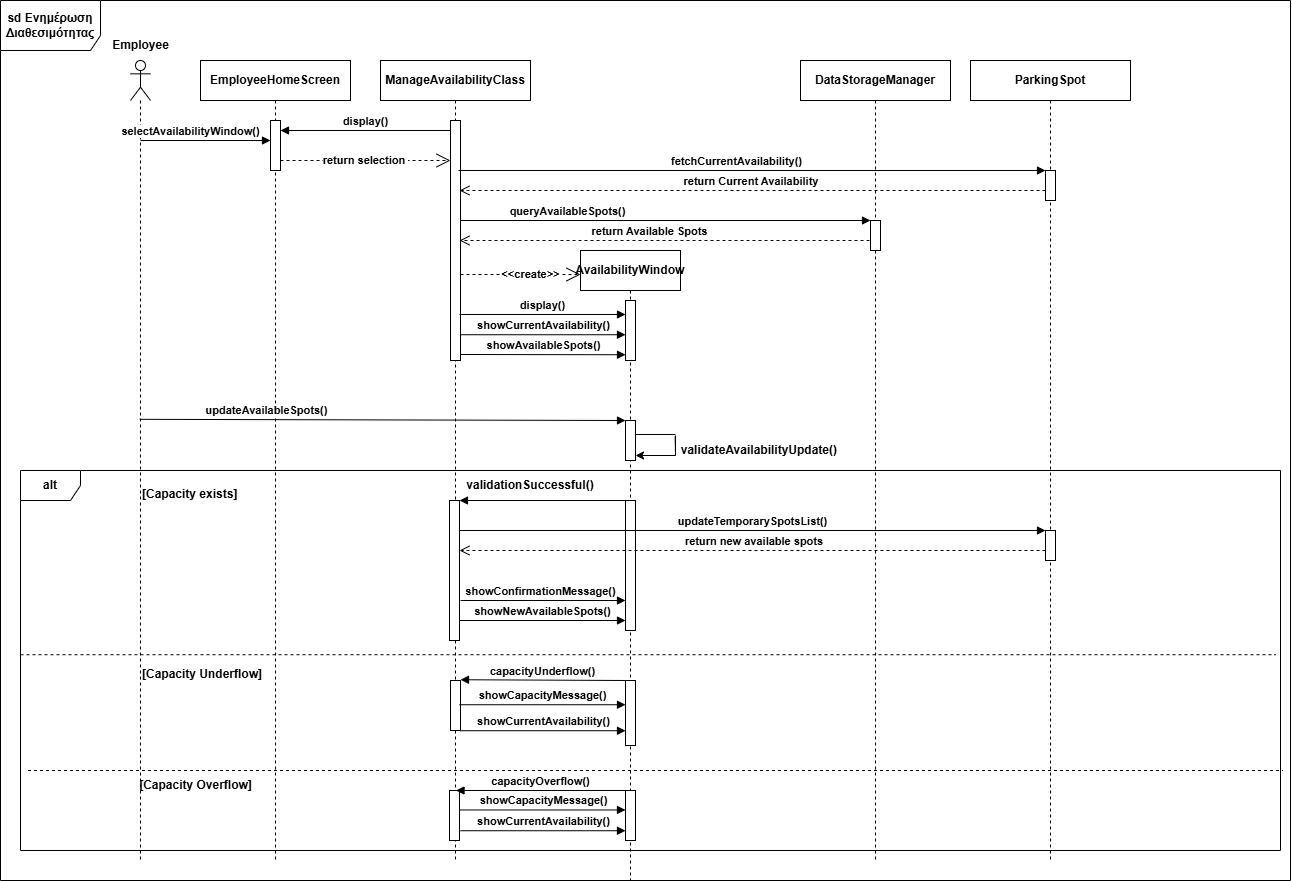

The diagram above was exported from draw.io. Its source (the exported page's mxGraphModel, read from the mxfile embedded in the PNG):
<mxGraphModel dx="3235" dy="2493" grid="1" gridSize="10" guides="1" tooltips="1" connect="1" arrows="1" fold="1" page="1" pageScale="1" pageWidth="1100" pageHeight="1500" math="0" shadow="0">
  <root>
    <mxCell id="0" />
    <mxCell id="1" parent="0" />
    <mxCell id="P76pTYwtXylt1sZu2hkd-1" value="" style="shape=umlLifeline;perimeter=lifelinePerimeter;whiteSpace=wrap;html=1;container=1;dropTarget=0;collapsible=0;recursiveResize=0;outlineConnect=0;portConstraint=eastwest;newEdgeStyle={&quot;curved&quot;:0,&quot;rounded&quot;:0};participant=umlActor;fontStyle=1" parent="1" vertex="1">
      <mxGeometry x="50" y="40" width="20" height="800" as="geometry" />
    </mxCell>
    <mxCell id="P76pTYwtXylt1sZu2hkd-2" value="Employee" style="text;html=1;align=center;verticalAlign=middle;resizable=0;points=[];autosize=1;strokeColor=none;fillColor=none;fontStyle=1" parent="1" vertex="1">
      <mxGeometry x="20" y="10" width="80" height="30" as="geometry" />
    </mxCell>
    <mxCell id="P76pTYwtXylt1sZu2hkd-3" value="EmployeeHomeScreen" style="shape=umlLifeline;perimeter=lifelinePerimeter;whiteSpace=wrap;html=1;container=1;dropTarget=0;collapsible=0;recursiveResize=0;outlineConnect=0;portConstraint=eastwest;newEdgeStyle={&quot;curved&quot;:0,&quot;rounded&quot;:0};fontStyle=1" parent="1" vertex="1">
      <mxGeometry x="120" y="40" width="150" height="800" as="geometry" />
    </mxCell>
    <mxCell id="P76pTYwtXylt1sZu2hkd-8" value="" style="html=1;points=[[0,0,0,0,5],[0,1,0,0,-5],[1,0,0,0,5],[1,1,0,0,-5]];perimeter=orthogonalPerimeter;outlineConnect=0;targetShapes=umlLifeline;portConstraint=eastwest;newEdgeStyle={&quot;curved&quot;:0,&quot;rounded&quot;:0};fontStyle=1" parent="P76pTYwtXylt1sZu2hkd-3" vertex="1">
      <mxGeometry x="70" y="60" width="10" height="50" as="geometry" />
    </mxCell>
    <mxCell id="P76pTYwtXylt1sZu2hkd-5" value="ManageAvailabilityClass" style="shape=umlLifeline;perimeter=lifelinePerimeter;whiteSpace=wrap;html=1;container=1;dropTarget=0;collapsible=0;recursiveResize=0;outlineConnect=0;portConstraint=eastwest;newEdgeStyle={&quot;curved&quot;:0,&quot;rounded&quot;:0};fontStyle=1" parent="1" vertex="1">
      <mxGeometry x="300" y="40" width="150" height="800" as="geometry" />
    </mxCell>
    <mxCell id="P76pTYwtXylt1sZu2hkd-15" value="" style="html=1;points=[[0,0,0,0,5],[0,1,0,0,-5],[1,0,0,0,5],[1,1,0,0,-5]];perimeter=orthogonalPerimeter;outlineConnect=0;targetShapes=umlLifeline;portConstraint=eastwest;newEdgeStyle={&quot;curved&quot;:0,&quot;rounded&quot;:0};fontStyle=1" parent="P76pTYwtXylt1sZu2hkd-5" vertex="1">
      <mxGeometry x="70" y="60" width="10" height="240" as="geometry" />
    </mxCell>
    <mxCell id="BHLW5B1iUqA4CbOPvWDS-1" value="&lt;b&gt;display()&lt;/b&gt;" style="html=1;verticalAlign=bottom;endArrow=block;curved=0;rounded=0;" parent="P76pTYwtXylt1sZu2hkd-5" source="P76pTYwtXylt1sZu2hkd-15" edge="1">
      <mxGeometry width="80" relative="1" as="geometry">
        <mxPoint x="-20" y="70" as="sourcePoint" />
        <mxPoint x="-100" y="70" as="targetPoint" />
      </mxGeometry>
    </mxCell>
    <mxCell id="P76pTYwtXylt1sZu2hkd-6" value="DataStorageManager" style="shape=umlLifeline;perimeter=lifelinePerimeter;whiteSpace=wrap;html=1;container=1;dropTarget=0;collapsible=0;recursiveResize=0;outlineConnect=0;portConstraint=eastwest;newEdgeStyle={&quot;curved&quot;:0,&quot;rounded&quot;:0};fontStyle=1" parent="1" vertex="1">
      <mxGeometry x="720" y="40" width="150" height="800" as="geometry" />
    </mxCell>
    <mxCell id="P76pTYwtXylt1sZu2hkd-9" value="selectAvailabilityWindow()" style="html=1;verticalAlign=bottom;endArrow=block;curved=0;rounded=0;endFill=1;fontStyle=1" parent="1" edge="1">
      <mxGeometry x="-0.2308" width="80" relative="1" as="geometry">
        <mxPoint x="60" y="120" as="sourcePoint" />
        <mxPoint x="190" y="120" as="targetPoint" />
        <mxPoint as="offset" />
      </mxGeometry>
    </mxCell>
    <mxCell id="P76pTYwtXylt1sZu2hkd-17" value="fetchCurrentAvailability()" style="html=1;verticalAlign=bottom;endArrow=block;curved=0;rounded=0;endFill=1;fontStyle=1" parent="1" edge="1">
      <mxGeometry x="-0.0526" width="80" relative="1" as="geometry">
        <mxPoint x="378" y="150" as="sourcePoint" />
        <mxPoint x="965" y="150" as="targetPoint" />
        <mxPoint as="offset" />
      </mxGeometry>
    </mxCell>
    <mxCell id="P76pTYwtXylt1sZu2hkd-18" value="return Current Availability&amp;nbsp;" style="html=1;verticalAlign=bottom;endArrow=open;dashed=1;endSize=8;curved=0;rounded=0;fontStyle=1" parent="1" source="P76pTYwtXylt1sZu2hkd-113" edge="1">
      <mxGeometry relative="1" as="geometry">
        <mxPoint x="973.5000000000005" y="170" as="sourcePoint" />
        <mxPoint x="379" y="170" as="targetPoint" />
      </mxGeometry>
    </mxCell>
    <mxCell id="P76pTYwtXylt1sZu2hkd-19" value="queryAvailableSpots()" style="html=1;verticalAlign=bottom;endArrow=block;curved=0;rounded=0;strokeColor=#000000;fontStyle=1" parent="1" edge="1">
      <mxGeometry x="-0.4692" width="80" relative="1" as="geometry">
        <mxPoint x="380" y="200" as="sourcePoint" />
        <mxPoint x="790" y="200" as="targetPoint" />
        <mxPoint x="-1" as="offset" />
      </mxGeometry>
    </mxCell>
    <mxCell id="P76pTYwtXylt1sZu2hkd-70" value="updateAvailableSpots()" style="html=1;verticalAlign=bottom;endArrow=block;curved=0;rounded=0;fontStyle=1" parent="1" target="wVjc7OmrSXRwvTV0PbHp-2" edge="1">
      <mxGeometry x="-0.4806" width="80" relative="1" as="geometry">
        <mxPoint x="59.32352941176464" y="398.81999999999994" as="sourcePoint" />
        <mxPoint x="530" y="399" as="targetPoint" />
        <mxPoint as="offset" />
      </mxGeometry>
    </mxCell>
    <mxCell id="P76pTYwtXylt1sZu2hkd-16" value="" style="html=1;points=[[0,0,0,0,5],[0,1,0,0,-5],[1,0,0,0,5],[1,1,0,0,-5]];perimeter=orthogonalPerimeter;outlineConnect=0;targetShapes=umlLifeline;portConstraint=eastwest;newEdgeStyle={&quot;curved&quot;:0,&quot;rounded&quot;:0};fontStyle=1" parent="1" vertex="1">
      <mxGeometry x="790" y="200" width="10" height="30" as="geometry" />
    </mxCell>
    <mxCell id="P76pTYwtXylt1sZu2hkd-92" value="ParkingSpot" style="shape=umlLifeline;perimeter=lifelinePerimeter;whiteSpace=wrap;html=1;container=1;dropTarget=0;collapsible=0;recursiveResize=0;outlineConnect=0;portConstraint=eastwest;newEdgeStyle={&quot;curved&quot;:0,&quot;rounded&quot;:0};fontStyle=1" parent="1" vertex="1">
      <mxGeometry x="890" y="40" width="160" height="800" as="geometry" />
    </mxCell>
    <mxCell id="P76pTYwtXylt1sZu2hkd-118" value="" style="endArrow=none;html=1;rounded=0;entryX=0.991;entryY=0.537;entryDx=0;entryDy=0;entryPerimeter=0;fontStyle=1" parent="1" edge="1">
      <mxGeometry width="50" height="50" relative="1" as="geometry">
        <mxPoint x="595" y="415" as="sourcePoint" />
        <mxPoint x="594.6399999999999" y="415.5540000000001" as="targetPoint" />
        <Array as="points">
          <mxPoint x="595" y="435" />
        </Array>
      </mxGeometry>
    </mxCell>
    <mxCell id="P76pTYwtXylt1sZu2hkd-119" value="" style="endArrow=classic;html=1;rounded=0;fontStyle=1" parent="1" edge="1">
      <mxGeometry width="50" height="50" relative="1" as="geometry">
        <mxPoint x="595" y="435" as="sourcePoint" />
        <mxPoint x="555" y="435" as="targetPoint" />
      </mxGeometry>
    </mxCell>
    <mxCell id="P76pTYwtXylt1sZu2hkd-120" value="validateAvailabilityUpdate()&amp;nbsp;" style="text;html=1;align=center;verticalAlign=middle;resizable=0;points=[];autosize=1;strokeColor=none;fillColor=none;fontStyle=1" parent="1" vertex="1">
      <mxGeometry x="595" y="415" width="170" height="30" as="geometry" />
    </mxCell>
    <mxCell id="P76pTYwtXylt1sZu2hkd-126" value="showConfirmationMessage()" style="html=1;verticalAlign=bottom;endArrow=block;curved=0;rounded=0;fontStyle=1" parent="1" source="P76pTYwtXylt1sZu2hkd-127" edge="1">
      <mxGeometry y="129" width="80" relative="1" as="geometry">
        <mxPoint x="549" y="480" as="sourcePoint" />
        <mxPoint x="379" y="480" as="targetPoint" />
        <mxPoint x="81" y="100" as="offset" />
      </mxGeometry>
    </mxCell>
    <mxCell id="P76pTYwtXylt1sZu2hkd-133" value="" style="html=1;verticalAlign=bottom;endArrow=block;curved=0;rounded=0;fontStyle=1" parent="1" target="P76pTYwtXylt1sZu2hkd-127" edge="1">
      <mxGeometry x="0.0588" y="-10" width="80" relative="1" as="geometry">
        <mxPoint x="549" y="480" as="sourcePoint" />
        <mxPoint x="379" y="480" as="targetPoint" />
        <mxPoint x="-1" as="offset" />
      </mxGeometry>
    </mxCell>
    <mxCell id="P76pTYwtXylt1sZu2hkd-127" value="" style="html=1;points=[[0,0,0,0,5],[0,1,0,0,-5],[1,0,0,0,5],[1,1,0,0,-5]];perimeter=orthogonalPerimeter;outlineConnect=0;targetShapes=umlLifeline;portConstraint=eastwest;newEdgeStyle={&quot;curved&quot;:0,&quot;rounded&quot;:0};fontStyle=1" parent="1" vertex="1">
      <mxGeometry x="369" y="480" width="10" height="140" as="geometry" />
    </mxCell>
    <mxCell id="P76pTYwtXylt1sZu2hkd-145" value="&lt;span&gt;sd Ενημέρωση Διαθεσιμότητας&lt;/span&gt;" style="shape=umlFrame;whiteSpace=wrap;html=1;pointerEvents=0;width=100;height=50;fontStyle=1" parent="1" vertex="1">
      <mxGeometry x="-80" y="-20" width="1290" height="880" as="geometry" />
    </mxCell>
    <mxCell id="P76pTYwtXylt1sZu2hkd-148" value="" style="endArrow=none;dashed=1;html=1;rounded=0;exitX=0.004;exitY=0.498;exitDx=0;exitDy=0;exitPerimeter=0;entryX=1;entryY=0.498;entryDx=0;entryDy=0;entryPerimeter=0;fontStyle=1" parent="1" edge="1">
      <mxGeometry width="50" height="50" relative="1" as="geometry">
        <mxPoint x="-60.000000000000036" y="634.2299999999998" as="sourcePoint" />
        <mxPoint x="1194.9599999999996" y="634.2299999999998" as="targetPoint" />
      </mxGeometry>
    </mxCell>
    <mxCell id="P76pTYwtXylt1sZu2hkd-150" value="[Capacity Overflow]" style="text;html=1;align=center;verticalAlign=middle;resizable=0;points=[];autosize=1;strokeColor=none;fillColor=none;fontStyle=1" parent="1" vertex="1">
      <mxGeometry x="50" y="750" width="130" height="30" as="geometry" />
    </mxCell>
    <mxCell id="dnUOEMHsVAzvKg0Af4RK-1" value="return selection&amp;nbsp;" style="endArrow=open;endSize=12;dashed=1;html=1;rounded=0;fontStyle=1" parent="1" target="P76pTYwtXylt1sZu2hkd-15" edge="1">
      <mxGeometry width="160" relative="1" as="geometry">
        <mxPoint x="200" y="140" as="sourcePoint" />
        <mxPoint x="360" y="140" as="targetPoint" />
      </mxGeometry>
    </mxCell>
    <mxCell id="dnUOEMHsVAzvKg0Af4RK-4" value="return Available Spots" style="html=1;verticalAlign=bottom;endArrow=open;dashed=1;endSize=8;curved=0;rounded=0;fontStyle=1" parent="1" edge="1">
      <mxGeometry x="0.0732" relative="1" as="geometry">
        <mxPoint x="789" y="220" as="sourcePoint" />
        <mxPoint x="379" y="220" as="targetPoint" />
        <Array as="points">
          <mxPoint x="579" y="220" />
        </Array>
        <mxPoint as="offset" />
      </mxGeometry>
    </mxCell>
    <mxCell id="dnUOEMHsVAzvKg0Af4RK-6" value="&amp;lt;&amp;lt;create&amp;gt;&amp;gt;" style="endArrow=open;endSize=12;dashed=1;html=1;rounded=0;fontStyle=1" parent="1" edge="1">
      <mxGeometry x="0.1667" width="160" relative="1" as="geometry">
        <mxPoint x="380" y="254" as="sourcePoint" />
        <mxPoint x="500" y="254" as="targetPoint" />
        <mxPoint as="offset" />
      </mxGeometry>
    </mxCell>
    <mxCell id="dnUOEMHsVAzvKg0Af4RK-7" value="AvailabilityWindow" style="shape=umlLifeline;perimeter=lifelinePerimeter;whiteSpace=wrap;html=1;container=1;dropTarget=0;collapsible=0;recursiveResize=0;outlineConnect=0;portConstraint=eastwest;newEdgeStyle={&quot;curved&quot;:0,&quot;rounded&quot;:0};fontStyle=1" parent="1" vertex="1">
      <mxGeometry x="500" y="230" width="100" height="630" as="geometry" />
    </mxCell>
    <mxCell id="dnUOEMHsVAzvKg0Af4RK-15" value="" style="html=1;points=[[0,0,0,0,5],[0,1,0,0,-5],[1,0,0,0,5],[1,1,0,0,-5]];perimeter=orthogonalPerimeter;outlineConnect=0;targetShapes=umlLifeline;portConstraint=eastwest;newEdgeStyle={&quot;curved&quot;:0,&quot;rounded&quot;:0};fontStyle=1" parent="dnUOEMHsVAzvKg0Af4RK-7" vertex="1">
      <mxGeometry x="45" y="250" width="10" height="130" as="geometry" />
    </mxCell>
    <mxCell id="dnUOEMHsVAzvKg0Af4RK-20" value="" style="html=1;points=[[0,0,0,0,5],[0,1,0,0,-5],[1,0,0,0,5],[1,1,0,0,-5]];perimeter=orthogonalPerimeter;outlineConnect=0;targetShapes=umlLifeline;portConstraint=eastwest;newEdgeStyle={&quot;curved&quot;:0,&quot;rounded&quot;:0};fontStyle=1" parent="dnUOEMHsVAzvKg0Af4RK-7" vertex="1">
      <mxGeometry x="45" y="440" width="10" height="40" as="geometry" />
    </mxCell>
    <mxCell id="dnUOEMHsVAzvKg0Af4RK-10" value="" style="html=1;points=[[0,0,0,0,5],[0,1,0,0,-5],[1,0,0,0,5],[1,1,0,0,-5]];perimeter=orthogonalPerimeter;outlineConnect=0;targetShapes=umlLifeline;portConstraint=eastwest;newEdgeStyle={&quot;curved&quot;:0,&quot;rounded&quot;:0};fontStyle=1" parent="dnUOEMHsVAzvKg0Af4RK-7" vertex="1">
      <mxGeometry x="45" y="50" width="10" height="60" as="geometry" />
    </mxCell>
    <mxCell id="wVjc7OmrSXRwvTV0PbHp-2" value="" style="html=1;points=[[0,0,0,0,5],[0,1,0,0,-5],[1,0,0,0,5],[1,1,0,0,-5]];perimeter=orthogonalPerimeter;outlineConnect=0;targetShapes=umlLifeline;portConstraint=eastwest;newEdgeStyle={&quot;curved&quot;:0,&quot;rounded&quot;:0};fontStyle=1" parent="dnUOEMHsVAzvKg0Af4RK-7" vertex="1">
      <mxGeometry x="45" y="170" width="10" height="40" as="geometry" />
    </mxCell>
    <mxCell id="dnUOEMHsVAzvKg0Af4RK-11" value="display()" style="html=1;verticalAlign=bottom;endArrow=block;curved=0;rounded=0;endFill=1;fontStyle=1" parent="1" target="dnUOEMHsVAzvKg0Af4RK-10" edge="1">
      <mxGeometry width="80" relative="1" as="geometry">
        <mxPoint x="379" y="294" as="sourcePoint" />
        <mxPoint x="540" y="294" as="targetPoint" />
      </mxGeometry>
    </mxCell>
    <mxCell id="dnUOEMHsVAzvKg0Af4RK-14" value="showCurrentAvailability()" style="html=1;verticalAlign=bottom;endArrow=block;curved=0;rounded=0;endFill=1;fontStyle=1" parent="1" edge="1">
      <mxGeometry width="80" relative="1" as="geometry">
        <mxPoint x="380" y="314.23" as="sourcePoint" />
        <mxPoint x="545" y="314.23" as="targetPoint" />
      </mxGeometry>
    </mxCell>
    <mxCell id="dnUOEMHsVAzvKg0Af4RK-16" value="showAvailableSpots()" style="html=1;verticalAlign=bottom;endArrow=block;curved=0;rounded=0;fontStyle=1" parent="1" edge="1">
      <mxGeometry width="80" relative="1" as="geometry">
        <mxPoint x="380" y="334" as="sourcePoint" />
        <mxPoint x="545" y="334.23" as="targetPoint" />
      </mxGeometry>
    </mxCell>
    <mxCell id="dnUOEMHsVAzvKg0Af4RK-17" value="" style="line;strokeWidth=1;fillColor=none;align=left;verticalAlign=middle;spacingTop=-1;spacingLeft=3;spacingRight=3;rotatable=0;labelPosition=right;points=[];portConstraint=eastwest;strokeColor=inherit;fontStyle=1" parent="1" vertex="1">
      <mxGeometry x="555" y="393" width="40" height="42" as="geometry" />
    </mxCell>
    <mxCell id="dnUOEMHsVAzvKg0Af4RK-19" value="updateTemporarySpotsList()" style="html=1;verticalAlign=bottom;endArrow=block;curved=0;rounded=0;fontStyle=1" parent="1" target="dnUOEMHsVAzvKg0Af4RK-24" edge="1">
      <mxGeometry width="80" relative="1" as="geometry">
        <mxPoint x="379" y="510" as="sourcePoint" />
        <mxPoint x="960" y="510" as="targetPoint" />
      </mxGeometry>
    </mxCell>
    <mxCell id="dnUOEMHsVAzvKg0Af4RK-21" value="" style="html=1;verticalAlign=bottom;endArrow=block;curved=0;rounded=0;fontStyle=1" parent="1" target="dnUOEMHsVAzvKg0Af4RK-15" edge="1">
      <mxGeometry x="0.0083" width="80" relative="1" as="geometry">
        <mxPoint x="380" y="580" as="sourcePoint" />
        <mxPoint x="540" y="580" as="targetPoint" />
        <mxPoint as="offset" />
      </mxGeometry>
    </mxCell>
    <mxCell id="dnUOEMHsVAzvKg0Af4RK-22" value="validationSuccessful()" style="text;html=1;align=center;verticalAlign=middle;whiteSpace=wrap;rounded=0;fontStyle=1" parent="1" vertex="1">
      <mxGeometry x="420" y="450" width="60" height="30" as="geometry" />
    </mxCell>
    <mxCell id="dnUOEMHsVAzvKg0Af4RK-24" value="" style="html=1;points=[[0,0,0,0,5],[0,1,0,0,-5],[1,0,0,0,5],[1,1,0,0,-5]];perimeter=orthogonalPerimeter;outlineConnect=0;targetShapes=umlLifeline;portConstraint=eastwest;newEdgeStyle={&quot;curved&quot;:0,&quot;rounded&quot;:0};fontStyle=1" parent="1" vertex="1">
      <mxGeometry x="965" y="510" width="10" height="30" as="geometry" />
    </mxCell>
    <mxCell id="dnUOEMHsVAzvKg0Af4RK-27" value="&amp;nbsp;return new available spots" style="html=1;verticalAlign=bottom;endArrow=open;dashed=1;endSize=8;curved=0;rounded=0;exitX=0;exitY=1;exitDx=0;exitDy=-5;exitPerimeter=0;fontStyle=1" parent="1" edge="1">
      <mxGeometry relative="1" as="geometry">
        <mxPoint x="965" y="530" as="sourcePoint" />
        <mxPoint x="379" y="530" as="targetPoint" />
      </mxGeometry>
    </mxCell>
    <mxCell id="dnUOEMHsVAzvKg0Af4RK-29" value="showNewAvailableSpots()" style="html=1;verticalAlign=bottom;endArrow=block;curved=0;rounded=0;fontStyle=1" parent="1" target="dnUOEMHsVAzvKg0Af4RK-15" edge="1">
      <mxGeometry x="0.004" width="80" relative="1" as="geometry">
        <mxPoint x="379" y="600" as="sourcePoint" />
        <mxPoint x="540" y="600" as="targetPoint" />
        <mxPoint as="offset" />
      </mxGeometry>
    </mxCell>
    <mxCell id="dnUOEMHsVAzvKg0Af4RK-30" value="alt" style="shape=umlFrame;whiteSpace=wrap;html=1;pointerEvents=0;fontStyle=1" parent="1" vertex="1">
      <mxGeometry x="-60" y="450" width="1260" height="380" as="geometry" />
    </mxCell>
    <mxCell id="dnUOEMHsVAzvKg0Af4RK-31" value="" style="endArrow=none;dashed=1;html=1;rounded=0;exitX=0.004;exitY=0.498;exitDx=0;exitDy=0;exitPerimeter=0;entryX=1;entryY=0.498;entryDx=0;entryDy=0;entryPerimeter=0;fontStyle=1" parent="1" edge="1">
      <mxGeometry width="50" height="50" relative="1" as="geometry">
        <mxPoint x="-52.47999999999999" y="750" as="sourcePoint" />
        <mxPoint x="1202.4799999999996" y="750" as="targetPoint" />
      </mxGeometry>
    </mxCell>
    <mxCell id="dnUOEMHsVAzvKg0Af4RK-33" value="&lt;span style=&quot;color: rgb(0, 0, 0); font-family: Helvetica; font-size: 12px; font-style: normal; font-variant-ligatures: normal; font-variant-caps: normal; letter-spacing: normal; orphans: 2; text-align: center; text-indent: 0px; text-transform: none; widows: 2; word-spacing: 0px; -webkit-text-stroke-width: 0px; white-space: nowrap; text-decoration-thickness: initial; text-decoration-style: initial; text-decoration-color: initial; float: none; background-color: rgb(255, 255, 255); display: inline !important;&quot;&gt;[Capacity Underflow]&lt;/span&gt;" style="text;whiteSpace=wrap;html=1;fontStyle=1" parent="1" vertex="1">
      <mxGeometry x="60" y="640" width="140" height="40" as="geometry" />
    </mxCell>
    <mxCell id="dnUOEMHsVAzvKg0Af4RK-34" value="&lt;span style=&quot;color: rgb(0, 0, 0); font-family: Helvetica; font-size: 12px; font-style: normal; font-variant-ligatures: normal; font-variant-caps: normal; letter-spacing: normal; orphans: 2; text-align: center; text-indent: 0px; text-transform: none; widows: 2; word-spacing: 0px; -webkit-text-stroke-width: 0px; white-space: nowrap; text-decoration-thickness: initial; text-decoration-style: initial; text-decoration-color: initial; float: none; background-color: rgb(255, 255, 255); display: inline !important;&quot;&gt;[Capacity exists]&lt;/span&gt;" style="text;whiteSpace=wrap;html=1;fontStyle=1" parent="1" vertex="1">
      <mxGeometry x="60" y="460" width="140" height="40" as="geometry" />
    </mxCell>
    <mxCell id="dnUOEMHsVAzvKg0Af4RK-36" value="" style="html=1;points=[[0,0,0,0,5],[0,1,0,0,-5],[1,0,0,0,5],[1,1,0,0,-5]];perimeter=orthogonalPerimeter;outlineConnect=0;targetShapes=umlLifeline;portConstraint=eastwest;newEdgeStyle={&quot;curved&quot;:0,&quot;rounded&quot;:0};fontStyle=1" parent="1" vertex="1">
      <mxGeometry x="370" y="660" width="10" height="50" as="geometry" />
    </mxCell>
    <mxCell id="dnUOEMHsVAzvKg0Af4RK-37" value="" style="html=1;points=[[0,0,0,0,5],[0,1,0,0,-5],[1,0,0,0,5],[1,1,0,0,-5]];perimeter=orthogonalPerimeter;outlineConnect=0;targetShapes=umlLifeline;portConstraint=eastwest;newEdgeStyle={&quot;curved&quot;:0,&quot;rounded&quot;:0};fontStyle=1" parent="1" vertex="1">
      <mxGeometry x="545" y="660" width="10" height="65" as="geometry" />
    </mxCell>
    <mxCell id="dnUOEMHsVAzvKg0Af4RK-38" value="capacityUnderflow()" style="html=1;verticalAlign=bottom;endArrow=block;curved=0;rounded=0;fontStyle=1" parent="1" source="dnUOEMHsVAzvKg0Af4RK-37" edge="1">
      <mxGeometry width="80" relative="1" as="geometry">
        <mxPoint x="530" y="660" as="sourcePoint" />
        <mxPoint x="380" y="659.23" as="targetPoint" />
      </mxGeometry>
    </mxCell>
    <mxCell id="dnUOEMHsVAzvKg0Af4RK-39" value="showCapacityMessage()" style="html=1;verticalAlign=bottom;endArrow=block;curved=0;rounded=0;fontStyle=1" parent="1" target="dnUOEMHsVAzvKg0Af4RK-37" edge="1">
      <mxGeometry width="80" relative="1" as="geometry">
        <mxPoint x="379" y="684.23" as="sourcePoint" />
        <mxPoint x="540" y="684" as="targetPoint" />
      </mxGeometry>
    </mxCell>
    <mxCell id="dnUOEMHsVAzvKg0Af4RK-41" value="" style="html=1;points=[[0,0,0,0,5],[0,1,0,0,-5],[1,0,0,0,5],[1,1,0,0,-5]];perimeter=orthogonalPerimeter;outlineConnect=0;targetShapes=umlLifeline;portConstraint=eastwest;newEdgeStyle={&quot;curved&quot;:0,&quot;rounded&quot;:0};fontStyle=1" parent="1" vertex="1">
      <mxGeometry x="369" y="770" width="10" height="50" as="geometry" />
    </mxCell>
    <mxCell id="dnUOEMHsVAzvKg0Af4RK-42" value="" style="html=1;points=[[0,0,0,0,5],[0,1,0,0,-5],[1,0,0,0,5],[1,1,0,0,-5]];perimeter=orthogonalPerimeter;outlineConnect=0;targetShapes=umlLifeline;portConstraint=eastwest;newEdgeStyle={&quot;curved&quot;:0,&quot;rounded&quot;:0};fontStyle=1" parent="1" vertex="1">
      <mxGeometry x="545" y="770" width="10" height="50" as="geometry" />
    </mxCell>
    <mxCell id="dnUOEMHsVAzvKg0Af4RK-44" value="capacityOverflow()" style="html=1;verticalAlign=bottom;endArrow=block;curved=0;rounded=0;fontStyle=1" parent="1" edge="1">
      <mxGeometry width="80" relative="1" as="geometry">
        <mxPoint x="545" y="770" as="sourcePoint" />
        <mxPoint x="375.5" y="770" as="targetPoint" />
      </mxGeometry>
    </mxCell>
    <mxCell id="dnUOEMHsVAzvKg0Af4RK-45" value="showCapacityMessage()" style="html=1;verticalAlign=bottom;endArrow=block;curved=0;rounded=0;fontStyle=1" parent="1" target="dnUOEMHsVAzvKg0Af4RK-42" edge="1">
      <mxGeometry width="80" relative="1" as="geometry">
        <mxPoint x="380" y="789.46" as="sourcePoint" />
        <mxPoint x="540" y="789" as="targetPoint" />
      </mxGeometry>
    </mxCell>
    <mxCell id="dnUOEMHsVAzvKg0Af4RK-46" value="showCurrentAvailability()" style="html=1;verticalAlign=bottom;endArrow=block;curved=0;rounded=0;fontStyle=1" parent="1" target="dnUOEMHsVAzvKg0Af4RK-37" edge="1">
      <mxGeometry width="80" relative="1" as="geometry">
        <mxPoint x="380" y="710.23" as="sourcePoint" />
        <mxPoint x="530" y="710" as="targetPoint" />
      </mxGeometry>
    </mxCell>
    <mxCell id="dnUOEMHsVAzvKg0Af4RK-47" value="showCurrentAvailability()" style="html=1;verticalAlign=bottom;endArrow=block;curved=0;rounded=0;fontStyle=1" parent="1" target="dnUOEMHsVAzvKg0Af4RK-42" edge="1">
      <mxGeometry width="80" relative="1" as="geometry">
        <mxPoint x="380" y="810.23" as="sourcePoint" />
        <mxPoint x="540" y="810" as="targetPoint" />
      </mxGeometry>
    </mxCell>
    <mxCell id="P76pTYwtXylt1sZu2hkd-113" value="" style="html=1;points=[[0,0,0,0,5],[0,1,0,0,-5],[1,0,0,0,5],[1,1,0,0,-5]];perimeter=orthogonalPerimeter;outlineConnect=0;targetShapes=umlLifeline;portConstraint=eastwest;newEdgeStyle={&quot;curved&quot;:0,&quot;rounded&quot;:0};fontStyle=1" parent="1" vertex="1">
      <mxGeometry x="965" y="150" width="10" height="30" as="geometry" />
    </mxCell>
  </root>
</mxGraphModel>